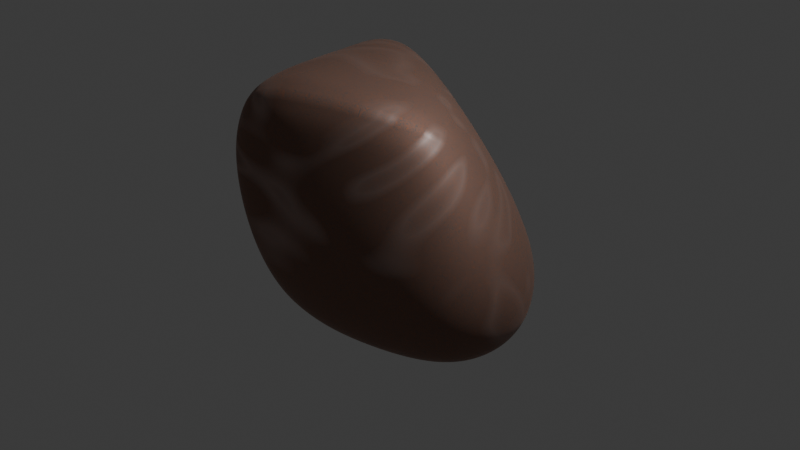 # Source: ironrock.blend  (saved by Blender 5.0.119; exported with 4.5.12 LTS)
import bpy
from mathutils import Matrix  # noqa: F401  (used for matrix-valued properties, if any)

bpy.ops.wm.read_factory_settings(use_empty=True)
scene = bpy.context.scene
scene.name = 'Scene'

# ---- collections
col_collection = bpy.data.collections.new('Collection'); scene.collection.children.link(col_collection)

# ---- materials (node trees are filled in below, after node groups)
mat_rock_001 = bpy.data.materials.new('rock.001')

# ---- material node trees
mat_rock_001.use_nodes = True; mat_rock_001.node_tree.nodes.clear()
_N = mat_rock_001.node_tree.nodes; _L = mat_rock_001.node_tree.links
n0 = _N.new('ShaderNodeBsdfPrincipled'); n0.name = 'Principled BSDF'; n0.location = (-134, 114)
n0.inputs[1].default_value = 0.8091
n0.inputs[2].default_value = 0.7818
n0.inputs[3].default_value = 2.5
n0.inputs[25].default_value = 0.4455
n1 = _N.new('ShaderNodeOutputMaterial'); n1.name = 'Material Output'; n1.location = (910, 417)
n2 = _N.new('ShaderNodeTexNoise'); n2.name = 'Noise Texture'; n2.location = (-394, 121)
n2.width = 145
n2.inputs[2].default_value = 50.1
n2.inputs[3].default_value = 9.3
n2.inputs[4].default_value = 0.3
n2.inputs[5].default_value = 0.0
n2.inputs[8].default_value = -35.1
n3 = _N.new('ShaderNodeValToRGB'); n3.name = 'Color Ramp'; n3.location = (-270, 401)
while len(n3.color_ramp.elements) > 1: n3.color_ramp.elements.remove(n3.color_ramp.elements[-1])
n3.color_ramp.elements[0].position = 0.0; n3.color_ramp.elements[0].color = (0.0, 0.0, 0.0, 1.0)
_e = n3.color_ramp.elements.new(0.09886); _e.color = (0.75, 0.189, 0.0, 1.0)
_e = n3.color_ramp.elements.new(0.6091); _e.color = (0.1671, 0.1671, 0.1671, 1.0)
_e = n3.color_ramp.elements.new(0.8818); _e.color = (0.01446, 0.01446, 0.01446, 1.0)
n4 = _N.new('ShaderNodeTexNoise'); n4.name = 'Noise Texture.001'; n4.location = (253, -152)
n4.width = 145
n4.noise_type = 'HETERO_TERRAIN'
n4.normalize = False
n4.inputs[2].default_value = 1.2
n4.inputs[3].default_value = 13.9
n4.inputs[4].default_value = 0.3
n4.inputs[5].default_value = 0.0
n4.inputs[8].default_value = 6.0
n5 = _N.new('ShaderNodeValToRGB'); n5.name = 'Color Ramp.001'; n5.location = (517, -77)
while len(n5.color_ramp.elements) > 1: n5.color_ramp.elements.remove(n5.color_ramp.elements[-1])
n5.color_ramp.elements[0].position = 0.0; n5.color_ramp.elements[0].color = (0.0, 0.0, 0.0, 1.0)
_e = n5.color_ramp.elements.new(0.3273); _e.color = (0.1524, 0.1385, 0.1364, 1.0)
_e = n5.color_ramp.elements.new(0.6727); _e.color = (0.004279, 0.004279, 0.004279, 1.0)
_e = n5.color_ramp.elements.new(1.0); _e.color = (0.01607, 0.01607, 0.01607, 1.0)
n6 = _N.new('ShaderNodeMixShader'); n6.name = 'Mix Shader'; n6.location = (602, 408)
n6.inputs[0].default_value = 0.25
n7 = _N.new('ShaderNodeBsdfMetallic'); n7.name = 'Metallic BSDF'; n7.location = (805, -108)
n7.inputs[1].default_value = (0.2976, 0.3104, 0.3289, 1.0)
n7.inputs[4].default_value = 0.4227
n7.inputs[5].default_value = 0.1727
n8 = _N.new('ShaderNodeAddShader'); n8.name = 'Add Shader'; n8.location = (731, 256)
n9 = _N.new('ShaderNodeTexVoronoi'); n9.name = 'Voronoi Texture'; n9.location = (509, -370)
n9.width = 155
n9.inputs[2].default_value = 10.2
n9.inputs[3].default_value = 11.7
n9.inputs[4].default_value = 0.1593
n9.inputs[5].default_value = 0.0
n10 = _N.new('ShaderNodeValToRGB'); n10.name = 'Color Ramp.002'; n10.location = (797, -451)
n10.color_ramp.interpolation = 'CONSTANT'
while len(n10.color_ramp.elements) > 1: n10.color_ramp.elements.remove(n10.color_ramp.elements[-1])
n10.color_ramp.elements[0].position = 0.6909; n10.color_ramp.elements[0].color = (0.0, 0.0, 0.0, 0.0)
_e = n10.color_ramp.elements.new(1.0); _e.color = (0.2462, 0.2623, 0.2664, 1.0)
n11 = _N.new('ShaderNodeAddShader'); n11.name = 'Add Shader.001'; n11.location = (1104, -171)
_L.new(n3.outputs[0], n0.inputs[0])
_L.new(n2.outputs[0], n3.inputs[0])
_L.new(n4.outputs[0], n5.inputs[0])
_L.new(n5.outputs[0], n7.inputs[0])
_L.new(n0.outputs[0], n8.inputs[0])
_L.new(n8.outputs[0], n1.inputs[0])
_L.new(n7.outputs[0], n11.inputs[0])
_L.new(n11.outputs[0], n8.inputs[1])
_L.new(n10.outputs[0], n11.inputs[1])
_L.new(n9.outputs[1], n10.inputs[0])
n1.is_active_output = True

# ---- world
world_world = bpy.data.worlds.new('World'); scene.world = world_world
world_world.use_nodes = True; world_world.node_tree.nodes.clear()
_N = world_world.node_tree.nodes; _L = world_world.node_tree.links
n0 = _N.new('ShaderNodeOutputWorld'); n0.name = 'World Output'; n0.location = (200, 100)
n1 = _N.new('ShaderNodeBackground'); n1.name = 'Background'; n1.location = (-200, 100)
n1.inputs[0].default_value = (0.05088, 0.05088, 0.05088, 1.0)
_L.new(n1.outputs[0], n0.inputs[0])
n0.is_active_output = True
world_world.color = (0.05088, 0.05088, 0.05088)
world_world.sun_shadow_jitter_overblur = 0.0

# ---- cameras
cam_camera = bpy.data.cameras.new('Camera')
cam_camera.clip_end = 100.0
cam_camera.ortho_scale = 7.314

# ---- lights
light_light = bpy.data.lights.new('Light', 'POINT')
light_light.energy = 1000.0
light_light.shadow_soft_size = 0.1

# ---- meshes
me_rock_001 = bpy.data.meshes.new('rock.001')
me_rock_001.from_pydata([(-1.561, -1.165, -1.386), (-1.485, 1.593, -1.306), (-1.449, 1.118, 1.296), (1.103, -1.791, 1.495), (1.889, 0.7805, 1.752), (0.9365, 1.384, -0.9235), (1.732, -1.688, -1.66)], [], [(0, 3, 2), (0, 6, 3), (0, 1, 5, 6), (2, 3, 4), (0, 2, 1), (1, 2, 4, 5), (3, 6, 5, 4)])
me_rock_001.polygons.foreach_set('use_smooth', [True] * 7)
_k = {(0, 3): 0.46301, (0, 2): 0.22898, (2, 3): 0.39255, (0, 6): 0.44901, (3, 6): 0.65595, (0, 1): 0.15853, (1, 5): 0.08509, (5, 6): 0.28452, (2, 4): 0.61602, (3, 4): 0.16466, (1, 2): 0.13503, (4, 5): 0.34129}
me_rock_001.attributes.new('crease_edge', 'FLOAT', 'EDGE').data.foreach_set('value', [_k.get((min(e.vertices), max(e.vertices)), 0.0) for e in me_rock_001.edges])
me_rock_001.materials.append(mat_rock_001)
me_rock_001.update()

# ---- objects
ob_light = bpy.data.objects.new('Light', light_light)
ob_camera = bpy.data.objects.new('Camera', cam_camera)
ob_rock_001 = bpy.data.objects.new('rock.001', me_rock_001)

# ---- transforms, parenting, visibility, modifiers, constraints
ob_light.location = (4.076, 1.005, 5.904)
ob_light.rotation_euler = (0.6503, 0.05522, 1.866)
ob_light.lock_rotations_4d = False
ob_light.empty_display_type = 'ARROWS'
ob_light.color = (0.0, 0.0, 0.0, 0.0)
ob_light.lineart.crease_threshold = 0.0
ob_camera.location = (7.359, -6.926, 4.958)
ob_camera.rotation_euler = (1.109, 0.0, 0.8149)
ob_camera.lock_rotations_4d = False
ob_camera.empty_display_type = 'ARROWS'
ob_camera.color = (0.0, 0.0, 0.0, 0.0)
ob_camera.display_type = 'WIRE'
ob_camera.lineart.crease_threshold = 0.0
ob_rock_001.location = (0.0, 0.0, 0.0)
ob_rock_001.rotation_euler = (0.0, -0.0, -2.802)
_m = ob_rock_001.modifiers.new('Subsurf', 'SUBSURF')
_m.levels = 4
_m.render_levels = 4
_m = ob_rock_001.modifiers.new('Subsurf.001', 'SUBSURF')
_m.levels = 4
_m.render_levels = 4
_m = ob_rock_001.modifiers.new('Displace', 'DISPLACE')
_m.mid_level = 0.0
_m.strength = 0.0005817
_m = ob_rock_001.modifiers.new('Displace.001', 'DISPLACE')
_m.mid_level = 0.0
_m.strength = 0.1075
_m = ob_rock_001.modifiers.new('Displace.002', 'DISPLACE')
_m.strength = 0.06519
_m = ob_rock_001.modifiers.new('Displace.003', 'DISPLACE')
_m.strength = 0.01853

# ---- collection membership
col_collection.objects.link(ob_light)
col_collection.objects.link(ob_camera)
col_collection.objects.link(ob_rock_001)

# ---- scene / render settings (as saved in the file)
scene.camera = ob_camera
scene.frame_start = 1; scene.frame_end = 250; scene.frame_set(1)
scene.render.engine = 'CYCLES'
scene.render.bake_bias = 0.0
scene.render.bake_samples = 0
scene.cycles.sampling_pattern = 'TABULATED_SOBOL'
scene.eevee.use_volume_custom_range = False
bpy.context.view_layer.update()
